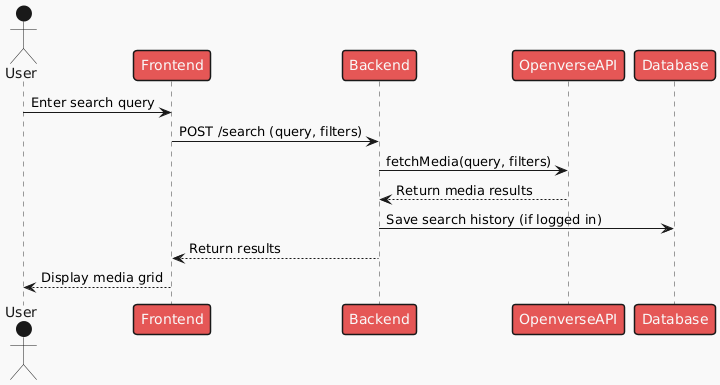

The diagram above was rendered by PlantUML. Its source (embedded in the PNG):
@startuml
!theme mars
actor User as U
participant "Frontend" as FE
participant "Backend" as BE
participant "OpenverseAPI" as API
participant "Database" as DB

U -> FE: Enter search query
FE -> BE: POST /search (query, filters)
BE -> API: fetchMedia(query, filters)
API --> BE: Return media results
BE -> DB: Save search history (if logged in)
BE --> FE: Return results
FE --> U: Display media grid
@enduml